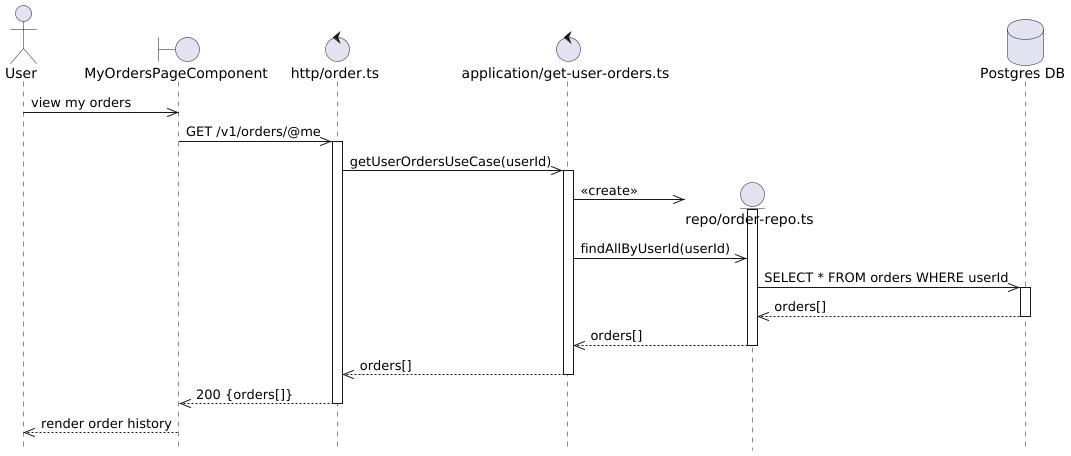

The diagram above was rendered by PlantUML. Its source (embedded in the PNG):
@startuml Order My List Flow
hide footbox

actor User

boundary "MyOrdersPageComponent" as Component
control "http/order.ts" as Http
control "application/get-user-orders.ts" as UseCase

User ->> Component: view my orders

Component ->> Http: GET /v1/orders/@me
activate Http

Http ->> UseCase: getUserOrdersUseCase(userId)
activate UseCase

create entity "repo/order-repo.ts" as OrderRepo
database "Postgres DB" as DB
UseCase ->> OrderRepo: <<create>>
activate OrderRepo

UseCase ->> OrderRepo: findAllByUserId(userId)

OrderRepo ->> DB: SELECT * FROM orders WHERE userId
activate DB
DB -->> OrderRepo: orders[]
deactivate DB

OrderRepo -->> UseCase: orders[]
deactivate OrderRepo

UseCase -->> Http: orders[]
deactivate UseCase

Http -->> Component: 200 {orders[]}
deactivate Http

Component -->> User: render order history

@enduml